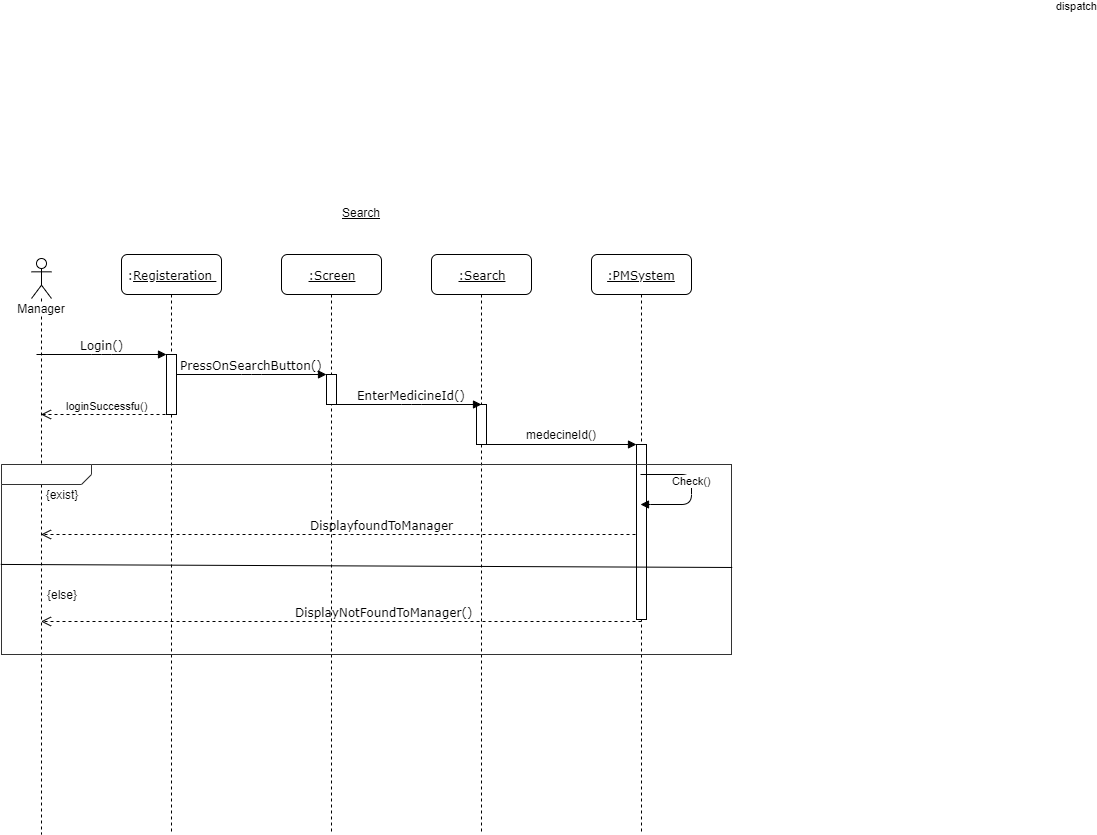

The diagram above was exported from draw.io. Its source (the exported page's mxGraphModel, read from the mxfile embedded in the PNG):
<mxGraphModel dx="852" dy="1344" grid="1" gridSize="10" guides="1" tooltips="1" connect="1" arrows="1" fold="1" page="1" pageScale="1" pageWidth="1100" pageHeight="850" background="#ffffff" math="0" shadow="0">
  <root>
    <mxCell id="0" />
    <mxCell id="1" parent="0" />
    <mxCell id="7baba1c4bc27f4b0-2" value=":&lt;u&gt;Registeration&amp;nbsp;&lt;/u&gt;" style="shape=umlLifeline;perimeter=lifelinePerimeter;whiteSpace=wrap;html=1;container=1;collapsible=0;recursiveResize=0;outlineConnect=0;rounded=1;shadow=0;comic=0;labelBackgroundColor=none;strokeWidth=1;fontFamily=Verdana;fontSize=12;align=center;" parent="1" vertex="1">
      <mxGeometry x="240" y="80" width="100" height="580" as="geometry" />
    </mxCell>
    <mxCell id="7baba1c4bc27f4b0-10" value="" style="html=1;points=[];perimeter=orthogonalPerimeter;rounded=0;shadow=0;comic=0;labelBackgroundColor=none;strokeWidth=1;fontFamily=Verdana;fontSize=12;align=center;" parent="7baba1c4bc27f4b0-2" vertex="1">
      <mxGeometry x="45" y="100" width="10" height="60" as="geometry" />
    </mxCell>
    <mxCell id="7baba1c4bc27f4b0-3" value="&lt;u&gt;:Screen&lt;/u&gt;" style="shape=umlLifeline;perimeter=lifelinePerimeter;whiteSpace=wrap;html=1;container=1;collapsible=0;recursiveResize=0;outlineConnect=0;rounded=1;shadow=0;comic=0;labelBackgroundColor=none;strokeWidth=1;fontFamily=Verdana;fontSize=12;align=center;" parent="1" vertex="1">
      <mxGeometry x="400" y="80" width="100" height="580" as="geometry" />
    </mxCell>
    <mxCell id="7baba1c4bc27f4b0-13" value="" style="html=1;points=[];perimeter=orthogonalPerimeter;rounded=0;shadow=0;comic=0;labelBackgroundColor=none;strokeWidth=1;fontFamily=Verdana;fontSize=12;align=center;" parent="7baba1c4bc27f4b0-3" vertex="1">
      <mxGeometry x="45" y="120" width="10" height="30" as="geometry" />
    </mxCell>
    <mxCell id="7baba1c4bc27f4b0-30" value="DisplayfoundToManager" style="html=1;verticalAlign=bottom;endArrow=open;dashed=1;endSize=8;labelBackgroundColor=none;fontFamily=Verdana;fontSize=12;edgeStyle=elbowEdgeStyle;elbow=vertical;" parent="1" target="7h65XjrxtxZH_P5rlKfG-1" edge="1">
      <mxGeometry x="-0.0341" y="-30" relative="1" as="geometry">
        <mxPoint x="450" y="360" as="targetPoint" />
        <Array as="points">
          <mxPoint x="470" y="360" />
          <mxPoint x="575" y="360" />
        </Array>
        <mxPoint x="760" y="360" as="sourcePoint" />
        <mxPoint x="30" y="30" as="offset" />
      </mxGeometry>
    </mxCell>
    <mxCell id="7baba1c4bc27f4b0-11" value="Login()" style="html=1;verticalAlign=bottom;endArrow=block;entryX=0;entryY=0;labelBackgroundColor=none;fontFamily=Verdana;fontSize=12;edgeStyle=elbowEdgeStyle;elbow=vertical;" parent="1" target="7baba1c4bc27f4b0-10" edge="1">
      <mxGeometry relative="1" as="geometry">
        <mxPoint x="155" y="180" as="sourcePoint" />
      </mxGeometry>
    </mxCell>
    <mxCell id="7baba1c4bc27f4b0-14" value="PressOnSearchButton()" style="html=1;verticalAlign=bottom;endArrow=block;entryX=0;entryY=0;labelBackgroundColor=none;fontFamily=Verdana;fontSize=12;edgeStyle=elbowEdgeStyle;elbow=vertical;" parent="1" source="7baba1c4bc27f4b0-10" target="7baba1c4bc27f4b0-13" edge="1">
      <mxGeometry relative="1" as="geometry">
        <mxPoint x="370" y="200" as="sourcePoint" />
      </mxGeometry>
    </mxCell>
    <mxCell id="7h65XjrxtxZH_P5rlKfG-1" value="Manager" style="shape=umlLifeline;participant=umlActor;perimeter=lifelinePerimeter;whiteSpace=wrap;html=1;container=1;collapsible=0;recursiveResize=0;verticalAlign=top;spacingTop=36;labelBackgroundColor=#ffffff;outlineConnect=0;" parent="1" vertex="1">
      <mxGeometry x="150" y="84" width="20" height="576" as="geometry" />
    </mxCell>
    <mxCell id="7h65XjrxtxZH_P5rlKfG-2" value="loginSuccessfu()" style="html=1;verticalAlign=bottom;endArrow=open;dashed=1;endSize=8;" parent="1" target="7h65XjrxtxZH_P5rlKfG-1" edge="1">
      <mxGeometry relative="1" as="geometry">
        <mxPoint x="290" y="240" as="sourcePoint" />
        <mxPoint x="210" y="240" as="targetPoint" />
      </mxGeometry>
    </mxCell>
    <mxCell id="7h65XjrxtxZH_P5rlKfG-4" value="&lt;u&gt;:Search&lt;/u&gt;" style="shape=umlLifeline;perimeter=lifelinePerimeter;whiteSpace=wrap;html=1;container=1;collapsible=0;recursiveResize=0;outlineConnect=0;rounded=1;shadow=0;comic=0;labelBackgroundColor=none;strokeWidth=1;fontFamily=Verdana;fontSize=12;align=center;" parent="1" vertex="1">
      <mxGeometry x="550" y="80" width="100" height="580" as="geometry" />
    </mxCell>
    <mxCell id="7h65XjrxtxZH_P5rlKfG-5" value="" style="html=1;points=[];perimeter=orthogonalPerimeter;rounded=0;shadow=0;comic=0;labelBackgroundColor=none;strokeWidth=1;fontFamily=Verdana;fontSize=12;align=center;" parent="7h65XjrxtxZH_P5rlKfG-4" vertex="1">
      <mxGeometry x="45" y="150" width="10" height="40" as="geometry" />
    </mxCell>
    <mxCell id="7h65XjrxtxZH_P5rlKfG-6" value="EnterMedicineId()" style="html=1;verticalAlign=bottom;endArrow=block;labelBackgroundColor=none;fontFamily=Verdana;fontSize=12;edgeStyle=elbowEdgeStyle;elbow=vertical;" parent="1" edge="1">
      <mxGeometry x="0.0345" relative="1" as="geometry">
        <mxPoint x="455" y="230" as="sourcePoint" />
        <mxPoint x="600" y="230" as="targetPoint" />
        <Array as="points">
          <mxPoint x="530" y="230" />
        </Array>
        <mxPoint as="offset" />
      </mxGeometry>
    </mxCell>
    <mxCell id="7h65XjrxtxZH_P5rlKfG-7" value="&lt;u&gt;:PMSystem&lt;/u&gt;" style="shape=umlLifeline;perimeter=lifelinePerimeter;whiteSpace=wrap;html=1;container=1;collapsible=0;recursiveResize=0;outlineConnect=0;rounded=1;shadow=0;comic=0;labelBackgroundColor=none;strokeWidth=1;fontFamily=Verdana;fontSize=12;align=center;" parent="1" vertex="1">
      <mxGeometry x="710" y="80" width="100" height="580" as="geometry" />
    </mxCell>
    <mxCell id="7h65XjrxtxZH_P5rlKfG-8" value="" style="html=1;points=[];perimeter=orthogonalPerimeter;rounded=0;shadow=0;comic=0;labelBackgroundColor=none;strokeWidth=1;fontFamily=Verdana;fontSize=12;align=center;" parent="7h65XjrxtxZH_P5rlKfG-7" vertex="1">
      <mxGeometry x="45" y="190" width="10" height="175" as="geometry" />
    </mxCell>
    <mxCell id="7h65XjrxtxZH_P5rlKfG-9" value="dispatch" style="html=1;verticalAlign=bottom;endArrow=block;" parent="1" target="7h65XjrxtxZH_P5rlKfG-8" edge="1">
      <mxGeometry x="1" y="615" width="80" relative="1" as="geometry">
        <mxPoint x="600" y="270" as="sourcePoint" />
        <mxPoint x="680" y="270" as="targetPoint" />
        <mxPoint x="440" y="185" as="offset" />
      </mxGeometry>
    </mxCell>
    <mxCell id="7h65XjrxtxZH_P5rlKfG-10" value="Check()" style="html=1;verticalAlign=bottom;endArrow=block;" parent="1" edge="1">
      <mxGeometry width="80" relative="1" as="geometry">
        <mxPoint x="759" y="300" as="sourcePoint" />
        <mxPoint x="759" y="330" as="targetPoint" />
        <Array as="points">
          <mxPoint x="810" y="300" />
          <mxPoint x="810" y="330" />
          <mxPoint x="759" y="330" />
        </Array>
      </mxGeometry>
    </mxCell>
    <mxCell id="7h65XjrxtxZH_P5rlKfG-11" value="medecineId()" style="text;html=1;align=center;verticalAlign=middle;resizable=0;points=[];;autosize=1;" parent="1" vertex="1">
      <mxGeometry x="635" y="250" width="90" height="20" as="geometry" />
    </mxCell>
    <mxCell id="7h65XjrxtxZH_P5rlKfG-20" value="{exist}" style="text;html=1;strokeColor=none;fillColor=none;align=center;verticalAlign=middle;whiteSpace=wrap;rounded=0;" parent="1" vertex="1">
      <mxGeometry x="160" y="300" width="40" height="40" as="geometry" />
    </mxCell>
    <mxCell id="7h65XjrxtxZH_P5rlKfG-26" value="{else}" style="text;html=1;strokeColor=none;fillColor=none;align=center;verticalAlign=middle;whiteSpace=wrap;rounded=0;" parent="1" vertex="1">
      <mxGeometry x="160" y="400" width="40" height="40" as="geometry" />
    </mxCell>
    <mxCell id="7h65XjrxtxZH_P5rlKfG-19" value="" style="html=1;whiteSpace=wrap;shape=mxgraph.sysml.package2;xSize=90;overflow=fill;fontSize=11;spacing=0;strokeColor=#333333;strokeOpacity=100;strokeWidth=0.6;" parent="1" vertex="1">
      <mxGeometry x="120" y="290" width="730" height="190" as="geometry" />
    </mxCell>
    <mxCell id="7h65XjrxtxZH_P5rlKfG-24" value="" style="endArrow=none;html=1;exitX=-0.001;exitY=0.526;exitDx=0;exitDy=0;exitPerimeter=0;entryX=1.001;entryY=0.542;entryDx=0;entryDy=0;entryPerimeter=0;" parent="1" source="7h65XjrxtxZH_P5rlKfG-19" target="7h65XjrxtxZH_P5rlKfG-19" edge="1">
      <mxGeometry width="50" height="50" relative="1" as="geometry">
        <mxPoint x="130" y="350" as="sourcePoint" />
        <mxPoint x="180" y="300" as="targetPoint" />
      </mxGeometry>
    </mxCell>
    <mxCell id="7h65XjrxtxZH_P5rlKfG-29" value="DisplayNotFoundToManager()" style="html=1;verticalAlign=bottom;endArrow=open;dashed=1;endSize=8;labelBackgroundColor=none;fontFamily=Verdana;fontSize=12;edgeStyle=elbowEdgeStyle;elbow=vertical;" parent="1" target="7h65XjrxtxZH_P5rlKfG-1" edge="1">
      <mxGeometry x="-0.1392" relative="1" as="geometry">
        <mxPoint x="460" y="447" as="targetPoint" />
        <Array as="points">
          <mxPoint x="740" y="447" />
          <mxPoint x="591" y="447" />
        </Array>
        <mxPoint x="760" y="447" as="sourcePoint" />
        <mxPoint as="offset" />
      </mxGeometry>
    </mxCell>
    <mxCell id="rIZXUem3tjrfGdqQiKqU-1" value="&lt;u&gt;Search&lt;br&gt;&lt;br&gt;&lt;/u&gt;" style="text;html=1;align=center;verticalAlign=middle;resizable=0;points=[];;autosize=1;strokeWidth=4;" vertex="1" parent="1">
      <mxGeometry x="455" y="30" width="50" height="30" as="geometry" />
    </mxCell>
  </root>
</mxGraphModel>